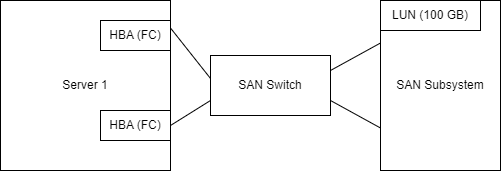

The diagram above was exported from draw.io. Its source (the exported page's mxGraphModel, read from the mxfile embedded in the PNG):
<mxGraphModel dx="1034" dy="412" grid="1" gridSize="10" guides="1" tooltips="1" connect="1" arrows="1" fold="1" page="1" pageScale="1" pageWidth="850" pageHeight="1100" math="0" shadow="0">
  <root>
    <mxCell id="0" />
    <mxCell id="1" parent="0" />
    <mxCell id="srOLSSuP611A_nIc8Dw--1" value="Server 1" style="whiteSpace=wrap;html=1;aspect=fixed;" vertex="1" parent="1">
      <mxGeometry x="130" y="100" width="170" height="170" as="geometry" />
    </mxCell>
    <mxCell id="srOLSSuP611A_nIc8Dw--2" value="HBA (FC)" style="rounded=0;whiteSpace=wrap;html=1;" vertex="1" parent="1">
      <mxGeometry x="230" y="120" width="70" height="30" as="geometry" />
    </mxCell>
    <mxCell id="srOLSSuP611A_nIc8Dw--3" value="HBA (FC)" style="rounded=0;whiteSpace=wrap;html=1;" vertex="1" parent="1">
      <mxGeometry x="230" y="210" width="70" height="30" as="geometry" />
    </mxCell>
    <mxCell id="srOLSSuP611A_nIc8Dw--4" value="SAN Switch" style="rounded=0;whiteSpace=wrap;html=1;" vertex="1" parent="1">
      <mxGeometry x="340" y="155" width="120" height="60" as="geometry" />
    </mxCell>
    <mxCell id="srOLSSuP611A_nIc8Dw--5" value="SAN Subsystem" style="rounded=0;whiteSpace=wrap;html=1;" vertex="1" parent="1">
      <mxGeometry x="510" y="100" width="120" height="170" as="geometry" />
    </mxCell>
    <mxCell id="srOLSSuP611A_nIc8Dw--6" value="" style="endArrow=none;html=1;rounded=0;exitX=1;exitY=0.5;exitDx=0;exitDy=0;entryX=0;entryY=0.75;entryDx=0;entryDy=0;" edge="1" parent="1" source="srOLSSuP611A_nIc8Dw--3" target="srOLSSuP611A_nIc8Dw--4">
      <mxGeometry width="50" height="50" relative="1" as="geometry">
        <mxPoint x="400" y="240" as="sourcePoint" />
        <mxPoint x="450" y="190" as="targetPoint" />
      </mxGeometry>
    </mxCell>
    <mxCell id="srOLSSuP611A_nIc8Dw--7" value="" style="endArrow=none;html=1;rounded=0;exitX=1;exitY=0.25;exitDx=0;exitDy=0;entryX=0;entryY=0.383;entryDx=0;entryDy=0;entryPerimeter=0;" edge="1" parent="1" source="srOLSSuP611A_nIc8Dw--2" target="srOLSSuP611A_nIc8Dw--4">
      <mxGeometry width="50" height="50" relative="1" as="geometry">
        <mxPoint x="310" y="235" as="sourcePoint" />
        <mxPoint x="350" y="210" as="targetPoint" />
      </mxGeometry>
    </mxCell>
    <mxCell id="srOLSSuP611A_nIc8Dw--8" value="LUN (100 GB)" style="rounded=0;whiteSpace=wrap;html=1;" vertex="1" parent="1">
      <mxGeometry x="510" y="100" width="100" height="30" as="geometry" />
    </mxCell>
    <mxCell id="srOLSSuP611A_nIc8Dw--9" value="" style="endArrow=none;html=1;rounded=0;entryX=0;entryY=0.25;entryDx=0;entryDy=0;exitX=1;exitY=0.25;exitDx=0;exitDy=0;" edge="1" parent="1" source="srOLSSuP611A_nIc8Dw--4" target="srOLSSuP611A_nIc8Dw--5">
      <mxGeometry width="50" height="50" relative="1" as="geometry">
        <mxPoint x="400" y="240" as="sourcePoint" />
        <mxPoint x="450" y="190" as="targetPoint" />
      </mxGeometry>
    </mxCell>
    <mxCell id="srOLSSuP611A_nIc8Dw--10" value="" style="endArrow=none;html=1;rounded=0;entryX=0;entryY=0.75;entryDx=0;entryDy=0;exitX=1;exitY=0.75;exitDx=0;exitDy=0;" edge="1" parent="1" source="srOLSSuP611A_nIc8Dw--4" target="srOLSSuP611A_nIc8Dw--5">
      <mxGeometry width="50" height="50" relative="1" as="geometry">
        <mxPoint x="470" y="180" as="sourcePoint" />
        <mxPoint x="518" y="161" as="targetPoint" />
      </mxGeometry>
    </mxCell>
  </root>
</mxGraphModel>